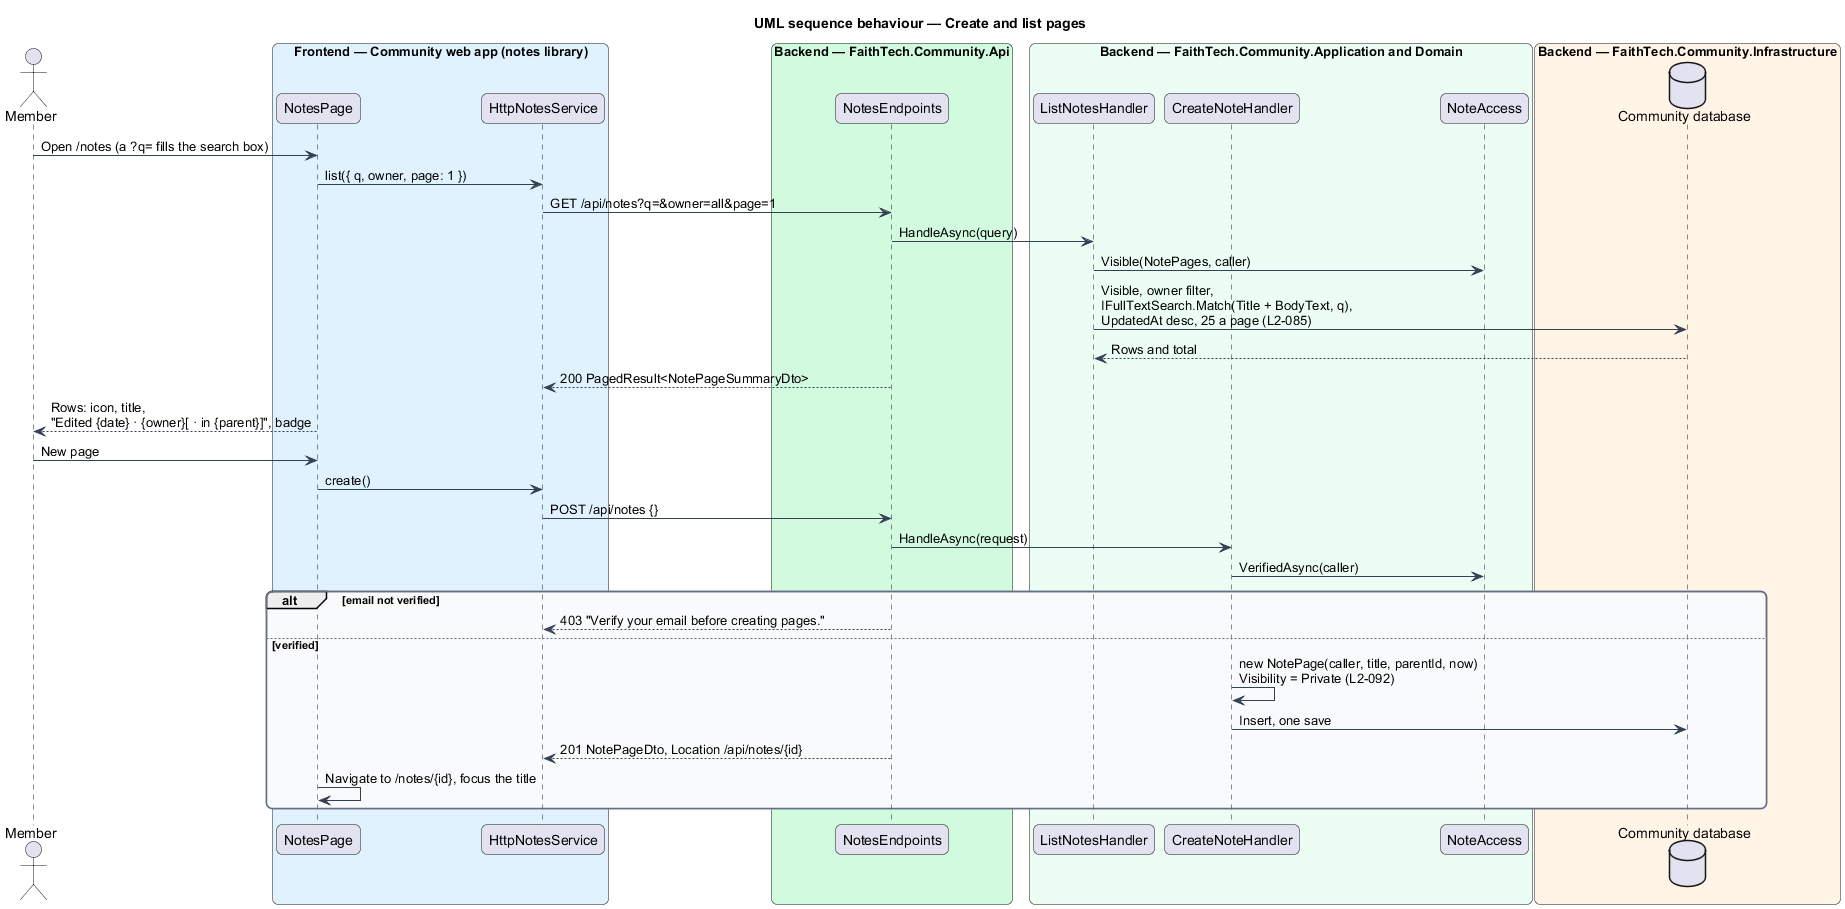

The diagram above was rendered by PlantUML. Its source (embedded in the PNG):
@startuml
title UML sequence behaviour — Create and list pages
skinparam backgroundColor #FFFFFF
skinparam shadowing false
skinparam roundcorner 12
skinparam defaultFontName Arial
skinparam ArrowColor #344054
skinparam rectangle {
  BorderColor #344054
  FontColor #101828
}
skinparam package {
  BorderColor #667085
  FontColor #101828
  BackgroundColor #F9FAFB
}
actor "Member" as actor
box "Frontend — Community web app (notes library)" #E0F2FE
  participant "NotesPage" as page
  participant "HttpNotesService" as svc
end box
box "Backend — FaithTech.Community.Api" #D1FADF
  participant "NotesEndpoints" as ep
end box
box "Backend — FaithTech.Community.Application and Domain" #ECFDF3
  participant "ListNotesHandler" as lh
  participant "CreateNoteHandler" as ch
  participant "NoteAccess" as acc
end box
box "Backend — FaithTech.Community.Infrastructure" #FFF4E5
  database "Community database" as db
end box
actor -> page : Open /notes (a ?q= fills the search box)
page -> svc : list({ q, owner, page: 1 })
svc -> ep : GET /api/notes?q=&owner=all&page=1
ep -> lh : HandleAsync(query)
lh -> acc : Visible(NotePages, caller)
lh -> db : Visible, owner filter,\nIFullTextSearch.Match(Title + BodyText, q),\nUpdatedAt desc, 25 a page (L2-085)
db --> lh : Rows and total
ep --> svc : 200 PagedResult<NotePageSummaryDto>
page --> actor : Rows: icon, title,\n"Edited {date} · {owner}[ · in {parent}]", badge
actor -> page : New page
page -> svc : create()
svc -> ep : POST /api/notes {}
ep -> ch : HandleAsync(request)
ch -> acc : VerifiedAsync(caller)
alt email not verified
  ep --> svc : 403 "Verify your email before creating pages."
else verified
  ch -> ch : new NotePage(caller, title, parentId, now)\nVisibility = Private (L2-092)
  ch -> db : Insert, one save
  ep --> svc : 201 NotePageDto, Location /api/notes/{id}
  page -> page : Navigate to /notes/{id}, focus the title
end
@enduml